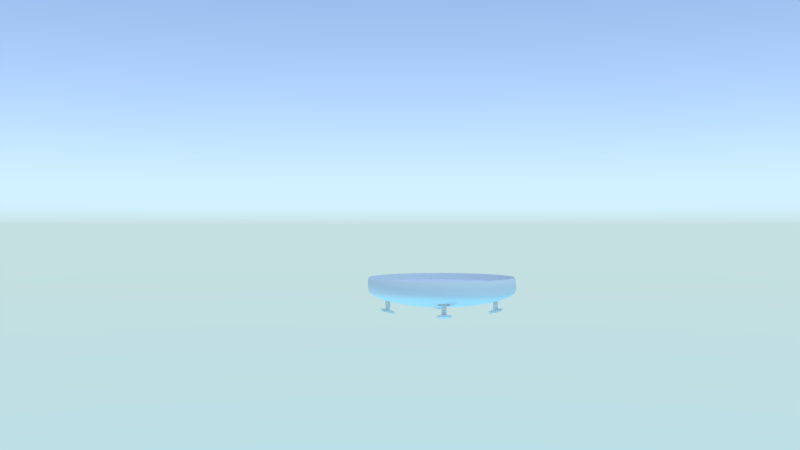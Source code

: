 # Source: model.blend  (saved by Blender 2.75.4; exported with 4.5.12 LTS)
import bpy
from mathutils import Matrix  # noqa: F401  (used for matrix-valued properties, if any)

bpy.ops.wm.read_factory_settings(use_empty=True)
scene = bpy.context.scene
scene.name = 'Scene'

# ---- collections
col_collection_1 = bpy.data.collections.new('Collection 1'); scene.collection.children.link(col_collection_1)
col_collection_10 = bpy.data.collections.new('Collection 10'); scene.collection.children.link(col_collection_10)
col_collection_10.hide_render = True
col_collection_10.hide_viewport = True
col_wyvern = bpy.data.collections.new('wyvern')  # instanced only; not linked into the scene

# ---- world
world_world = bpy.data.worlds.new('World'); scene.world = world_world
world_world.use_nodes = True; world_world.node_tree.nodes.clear()
_N = world_world.node_tree.nodes; _L = world_world.node_tree.links
n0 = _N.new('ShaderNodeOutputWorld'); n0.name = 'World Output'; n0.location = (300, 300)
n1 = _N.new('ShaderNodeBackground'); n1.name = 'Background'; n1.location = (10, 300)
n1.inputs[1].default_value = 4.0
n2 = _N.new('ShaderNodeTexSky'); n2.name = 'Sky Texture'; n2.location = (-190, 300)
n2.sky_type = 'HOSEK_WILKIE'
n2.sun_elevation = 1.571
_L.new(n1.outputs[0], n0.inputs[0])
_L.new(n2.outputs[0], n1.inputs[0])
n0.is_active_output = True
world_world.color = (0.3307, 0.5028, 0.5489)
world_world.use_sun_shadow = False
world_world.sun_shadow_jitter_overblur = 0.0
world_world.cycles.sampling_method = 'MANUAL'
world_world.cycles.sample_map_resolution = 256
world_world.light_settings.distance = 5.0

# ---- cameras
cam_camera = bpy.data.cameras.new('camera')
cam_camera.passepartout_alpha = 0.2
cam_camera.clip_end = 1e+04
cam_camera.lens = 35.0
cam_camera.sensor_width = 32.0
cam_camera.sensor_height = 18.0
cam_camera.show_limits = True
cam_camera.show_name = True
cam_camera.dof.focus_distance = 0.0
cam_camera.dof.aperture_fstop = 128.0

# ---- lights
light_sun = bpy.data.lights.new('Sun', 'SUN')
light_sun.color = (0.6031, 0.9713, 1.0)
light_sun.transmission_factor = 0.0
light_sun.angle = 0.1993
light_sun.energy = 0.5
light_sun.shadow_buffer_clip_start = 0.5
light_sun.shadow_soft_size = 0.1
light_sun.shadow_cascade_max_distance = 1000.0
light_sun.cycles.use_multiple_importance_sampling = False
light_hemi = bpy.data.lights.new('Hemi', 'SUN')
light_hemi.color = (0.5552, 0.7183, 1.0)
light_hemi.transmission_factor = 0.0
light_hemi.angle = 0.1993
light_hemi.energy = 1.0
light_hemi.shadow_buffer_clip_start = 0.5
light_hemi.shadow_soft_size = 0.1
light_hemi.shadow_cascade_max_distance = 1000.0
light_hemi.cycles.use_multiple_importance_sampling = False

# ---- meshes
me_foot = bpy.data.meshes.new('foot')
me_foot.from_pydata([(0.6375, -0.7655, -0.257), (0.7302, -0.7302, -0.2487), (0.7564, -0.6482, -0.257), (0.5242, -0.6425, -0.2958), (0.5607, -0.5607, -0.3064), (0.6353, -0.5327, -0.2958), (0.5502, -0.7261, -0.2769), (0.7179, -0.5608, -0.2769), (0.6375, -0.7655, -0.227), (0.7302, -0.7302, -0.2187), (0.7564, -0.6482, -0.227), (0.5242, -0.6425, -0.2658), (0.5607, -0.5607, -0.2764), (0.6353, -0.5327, -0.2658), (0.5502, -0.7261, -0.2469), (0.7179, -0.5608, -0.2469), (0.6393, -0.689, -0.2405), (0.6711, -0.6769, -0.2377), (0.6801, -0.6488, -0.2405), (0.6005, -0.6468, -0.2538), (0.6131, -0.6189, -0.2574), (0.6386, -0.6093, -0.2538), (0.6094, -0.6755, -0.2474), (0.6669, -0.6189, -0.2474), (0.6393, -0.689, -0.02), (0.6711, -0.6769, -0.02), (0.6801, -0.6488, -0.02), (0.6005, -0.6468, -0.02), (0.6131, -0.6189, -0.02), (0.6386, -0.6093, -0.02), (0.6094, -0.6755, -0.02), (0.6669, -0.6189, -0.02)], [], [(1, 0, 6, 3, 4, 5, 7, 2), (12, 11, 19, 20), (6, 0, 8, 14), (3, 6, 14, 11), (4, 3, 11, 12), (0, 1, 9, 8), (2, 7, 15, 10), (7, 5, 13, 15), (5, 4, 12, 13), (1, 2, 10, 9), (8, 9, 17, 16), (10, 15, 23, 18), (15, 13, 21, 23), (13, 12, 20, 21), (9, 10, 18, 17), (14, 8, 16, 22), (11, 14, 22, 19), (22, 16, 24, 30), (19, 22, 30, 27), (20, 19, 27, 28), (16, 17, 25, 24), (18, 23, 31, 26), (23, 21, 29, 31), (21, 20, 28, 29), (17, 18, 26, 25)])
me_foot.polygons.foreach_set('use_smooth', [True] * 25)
me_foot.use_remesh_preserve_volume = False
me_foot.use_remesh_preserve_attributes = False
me_foot.use_mirror_vertex_groups = False
me_foot.update()
me_heatshield = bpy.data.meshes.new('heatshield')
me_heatshield.from_pydata([(4.052e-07, -1.244, 0.1079), (0.2426, -1.22, 0.1079), (0.4759, -1.149, 0.1079), (0.691, -1.034, 0.1079), (0.8794, -0.8794, 0.1079), (1.034, -0.691, 0.1079), (1.149, -0.4759, 0.1079), (1.22, -0.2426, 0.1079), (1.244, 1.201e-06, 0.1079), (4.001e-07, -1.228, 0.1184), (0.2395, -1.204, 0.1184), (0.4699, -1.134, 0.1184), (0.6821, -1.021, 0.1184), (0.8682, -0.8682, 0.1184), (1.021, -0.6821, 0.1184), (1.134, -0.4699, 0.1184), (1.204, -0.2395, 0.1184), (1.228, 1.186e-06, 0.1184), (4.091e-07, -1.256, 0.0), (0.245, -1.231, 0.0), (0.4805, -1.16, 0.0), (0.6976, -1.044, 0.0), (0.8878, -0.8878, 0.0), (1.044, -0.6976, 0.0), (1.16, -0.4805, 0.0), (1.231, -0.2449, 0.0), (1.256, 1.212e-06, 0.0), (4.075e-07, -1.251, -0.0996), (0.244, -1.227, -0.0996), (0.4786, -1.155, -0.0996), (0.6948, -1.04, -0.0996), (0.8843, -0.8843, -0.0996), (1.04, -0.6948, -0.0996), (1.155, -0.4786, -0.0996), (1.227, -0.244, -0.0996), (1.251, 1.208e-06, -0.0996), (3.972e-07, -1.219, -0.1559), (0.2378, -1.196, -0.1559), (0.4665, -1.126, -0.1559), (0.6772, -1.013, -0.1559), (0.8619, -0.8619, -0.1559), (1.014, -0.6772, -0.1559), (1.126, -0.4665, -0.1559), (1.196, -0.2378, -0.1559), (1.219, 1.177e-06, -0.1559), (3.72e-07, -1.142, -0.2024), (0.2227, -1.12, -0.2024), (0.4369, -1.055, -0.2024), (0.6342, -0.9492, -0.2024), (0.8072, -0.8072, -0.2024), (0.9492, -0.6342, -0.2024), (1.055, -0.4369, -0.2024), (1.12, -0.2227, -0.2024), (1.142, 1.102e-06, -0.2024), (3.365e-07, -1.033, -0.2487), (0.2015, -1.013, -0.2487), (0.3952, -0.9541, -0.2487), (0.6375, -0.7655, -0.257), (0.7302, -0.7302, -0.2487), (0.7564, -0.6482, -0.257), (0.9541, -0.3952, -0.2487), (1.013, -0.2015, -0.2487), (1.033, 9.972e-07, -0.2487), (2.555e-07, -0.784, -0.3064), (0.1529, -0.7689, -0.3064), (0.3, -0.7243, -0.3064), (0.5242, -0.6425, -0.2958), (0.5607, -0.5607, -0.3064), (0.6353, -0.5327, -0.2958), (0.7243, -0.3, -0.3064), (0.7689, -0.1529, -0.3064), (0.784, 7.57e-07, -0.3064), (2.064e-07, -0.6335, -0.3367), (0.1236, -0.6213, -0.3367), (0.2424, -0.5853, -0.3367), (0.352, -0.5268, -0.3367), (0.448, -0.448, -0.3367), (0.5268, -0.352, -0.3367), (0.5853, -0.2424, -0.3367), (0.6213, -0.1236, -0.3367), (0.6335, 6.117e-07, -0.3367), (1.032e-07, -0.3168, -0.3572), (0.0618, -0.3107, -0.3572), (0.1212, -0.2926, -0.3572), (0.176, -0.2634, -0.3572), (0.224, -0.224, -0.3572), (0.2634, -0.176, -0.3572), (0.2926, -0.1212, -0.3572), (0.3107, -0.0618, -0.3572), (0.3168, 3.059e-07, -0.3572), (0.0, 0.0, -0.3627), (3.879e-07, -1.19, 0.00129), (0.2322, -1.168, 0.00129), (0.4556, -1.1, 0.00129), (0.6614, -0.9898, 0.00129), (0.8418, -0.8418, 0.00129), (0.9898, -0.6614, 0.00129), (1.1, -0.4556, 0.00129), (1.168, -0.2322, 0.00129), (1.19, 1.15e-06, 0.00129), (0.0, 0.0, 0.00129), (0.0, 0.0, 0.00129), (0.0, 0.0, 0.00129), (0.0, 0.0, 0.00129), (0.0, 0.0, 0.00129), (0.0, 0.0, 0.00129), (0.0, 0.0, 0.00129), (0.0, 0.0, 0.00129), (0.0, 0.0, 0.00129), (0.3486, -0.8416, -0.2769), (0.1777, -0.8935, -0.2769), (0.5502, -0.7261, -0.2769), (0.7179, -0.5608, -0.2769), (0.8416, -0.3486, -0.2769), (0.8935, -0.1777, -0.2769), (0.911, 8.796e-07, -0.2769), (2.968e-07, -0.911, -0.2769), (0.6375, -0.7655, -0.02), (0.7302, -0.7302, -0.02), (0.7564, -0.6482, -0.02), (0.5242, -0.6425, -0.02), (0.5607, -0.5607, -0.02), (0.6353, -0.5327, -0.02), (0.5502, -0.7261, -0.02), (0.7179, -0.5608, -0.02)], [], [(1, 10, 9, 0), (2, 11, 10, 1), (3, 12, 11, 2), (4, 13, 12, 3), (5, 14, 13, 4), (6, 15, 14, 5), (7, 16, 15, 6), (8, 17, 16, 7), (0, 18, 19, 1), (1, 19, 20, 2), (2, 20, 21, 3), (3, 21, 22, 4), (4, 22, 23, 5), (5, 23, 24, 6), (6, 24, 25, 7), (7, 25, 26, 8), (18, 27, 28, 19), (19, 28, 29, 20), (20, 29, 30, 21), (21, 30, 31, 22), (22, 31, 32, 23), (23, 32, 33, 24), (24, 33, 34, 25), (25, 34, 35, 26), (27, 36, 37, 28), (28, 37, 38, 29), (29, 38, 39, 30), (30, 39, 40, 31), (31, 40, 41, 32), (32, 41, 42, 33), (33, 42, 43, 34), (34, 43, 44, 35), (36, 45, 46, 37), (37, 46, 47, 38), (38, 47, 48, 39), (39, 48, 49, 40), (40, 49, 50, 41), (41, 50, 51, 42), (42, 51, 52, 43), (43, 52, 53, 44), (45, 54, 55, 46), (46, 55, 56, 47), (47, 56, 57, 48), (48, 57, 58, 49), (49, 58, 59, 50), (50, 59, 60, 51), (51, 60, 61, 52), (52, 61, 62, 53), (110, 64, 65, 109), (109, 65, 66, 111), (112, 68, 69, 113), (113, 69, 70, 114), (114, 70, 71, 115), (116, 63, 64, 110), (63, 72, 73, 64), (64, 73, 74, 65), (65, 74, 75, 66), (66, 75, 76, 67), (67, 76, 77, 68), (68, 77, 78, 69), (69, 78, 79, 70), (70, 79, 80, 71), (72, 81, 82, 73), (73, 82, 83, 74), (74, 83, 84, 75), (75, 84, 85, 76), (76, 85, 86, 77), (77, 86, 87, 78), (78, 87, 88, 79), (79, 88, 89, 80), (88, 90, 89), (81, 90, 82), (82, 90, 83), (83, 90, 84), (84, 90, 85), (85, 90, 86), (86, 90, 87), (87, 90, 88), (13, 14, 96, 95), (11, 12, 94, 93), (9, 10, 92, 91), (16, 17, 99, 98), (14, 15, 97, 96), (12, 13, 95, 94), (10, 11, 93, 92), (15, 16, 98, 97), (98, 99, 108, 107), (96, 97, 106, 105), (94, 95, 104, 103), (92, 93, 102, 101), (97, 98, 107, 106), (95, 96, 105, 104), (93, 94, 103, 102), (91, 92, 101, 100), (54, 116, 110, 55), (61, 114, 115, 62), (60, 113, 114, 61), (59, 112, 113, 60), (56, 109, 111, 57), (55, 110, 109, 56), (111, 66, 120, 123), (112, 59, 119, 124), (58, 57, 117, 118), (67, 68, 122, 121), (68, 112, 124, 122), (59, 58, 118, 119), (57, 111, 123, 117), (66, 67, 121, 120), (117, 123, 120, 121, 122, 124, 119, 118)])
me_heatshield.polygons.foreach_set('use_smooth', [True] * 109)
me_heatshield.use_remesh_preserve_volume = False
me_heatshield.use_remesh_preserve_attributes = False
me_heatshield.use_mirror_vertex_groups = False
me_heatshield.update()

# ---- objects
ob_foot = bpy.data.objects.new('foot', me_foot)
ob_sun_001 = bpy.data.objects.new('Sun.001', light_sun)
ob_heatshield = bpy.data.objects.new('heatshield', me_heatshield)
ob_wyvern = bpy.data.objects.new('wyvern', None)
ob_hemi = bpy.data.objects.new('Hemi', light_hemi)
ob_sun = bpy.data.objects.new('Sun', light_sun)
ob_camera_target = bpy.data.objects.new('camera target', None)
ob_camera_focus_at = bpy.data.objects.new('camera focus at', None)
ob_camera = bpy.data.objects.new('camera', cam_camera)

# ---- transforms, parenting, visibility, modifiers, constraints
ob_foot.location = (0.0, 1.0, -0.2)
ob_foot.lineart.crease_threshold = 0.0
_m = ob_foot.modifiers.new('Mirror', 'MIRROR')
_m.use_axis = (True, True, False)
_m = ob_foot.modifiers.new('EdgeSplit', 'EDGE_SPLIT')
_m.split_angle = 1.047
ob_sun_001.location = (-1.573, 1.0, -1.628)
ob_sun_001.rotation_euler = (-3.318e-07, 3.723, 1.352e-07)
ob_sun_001.lineart.crease_threshold = 0.0
ob_heatshield.location = (0.0, 1.0, 0.0)
ob_heatshield.lineart.crease_threshold = 0.0
_m = ob_heatshield.modifiers.new('Mirror', 'MIRROR')
_m.use_axis = (True, True, False)
_m = ob_heatshield.modifiers.new('EdgeSplit', 'EDGE_SPLIT')
_m.split_angle = 1.047
ob_wyvern.location = (0.0, 1.0, 0.8)
ob_wyvern.empty_image_offset = (0.0, 0.0)
ob_wyvern.show_instancer_for_render = False
ob_wyvern.instance_type = 'COLLECTION'
ob_wyvern.lineart.crease_threshold = 0.0
ob_hemi.location = (0.0, 1.0, 0.0)
ob_hemi.lineart.crease_threshold = 0.0
ob_sun.location = (1.573, 1.0, 1.628)
ob_sun.rotation_euler = (2.47e-08, 0.581, 6.793e-08)
ob_sun.lineart.crease_threshold = 0.0
ob_camera_target.location = (0.0, 0.0, 1.0)
ob_camera_target.empty_display_type = 'SPHERE'
ob_camera_target.empty_image_offset = (0.0, 0.0)
ob_camera_target.lineart.crease_threshold = 0.0
ob_camera_focus_at.parent = ob_camera_target
ob_camera_focus_at.matrix_parent_inverse = Matrix(((1.0, 0.0, 0.0, 0.0), (0.0, 1.0, 0.0, 0.0), (0.0, 0.0, 1.0, -1.0), (0.0, 0.0, 0.0, 1.0)))
ob_camera_focus_at.location = (0.0, 0.0, 1.0)
ob_camera_focus_at.empty_display_type = 'CUBE'
ob_camera_focus_at.empty_image_offset = (0.0, 0.0)
ob_camera_focus_at.lineart.crease_threshold = 0.0
ob_camera.location = (10.0, -10.0, 1.0)
ob_camera.rotation_euler = (1.571, -0.0, -0.0)
ob_camera.lineart.crease_threshold = 0.0
_c = ob_camera.constraints.new('TRACK_TO'); _c.name = 'AutoTrack'
_c.target = ob_camera_target
cam_camera.dof.focus_object = ob_camera_focus_at
ob_wyvern.instance_collection = col_wyvern

# ---- collection membership
col_collection_1.objects.link(ob_foot)
col_collection_1.objects.link(ob_sun_001)
col_collection_1.objects.link(ob_heatshield)
col_collection_1.objects.link(ob_wyvern)
col_collection_1.objects.link(ob_hemi)
col_collection_1.objects.link(ob_sun)
col_collection_10.objects.link(ob_camera_target)
col_collection_10.objects.link(ob_camera_focus_at)
col_collection_10.objects.link(ob_camera)

# ---- scene / render settings (as saved in the file)
scene.camera = ob_camera
scene.frame_start = 0; scene.frame_end = 250; scene.frame_set(0)
scene.render.engine = 'BLENDER_EEVEE_NEXT'
scene.render.resolution_x = 1600
scene.render.resolution_y = 900
scene.render.dither_intensity = 0.0
scene.cycles.use_denoising = False
scene.cycles.samples = 25
scene.cycles.sampling_pattern = 'TABULATED_SOBOL'
scene.cycles.light_sampling_threshold = 0.0
scene.cycles.use_adaptive_sampling = False
scene.cycles.use_light_tree = False
scene.cycles.blur_glossy = 0.0
scene.cycles.volume_bounces = 4
scene.cycles.pixel_filter_type = 'GAUSSIAN'
scene.cycles.sample_clamp_indirect = 0.0
scene.view_settings.view_transform = 'Standard'
bpy.context.view_layer.update()
